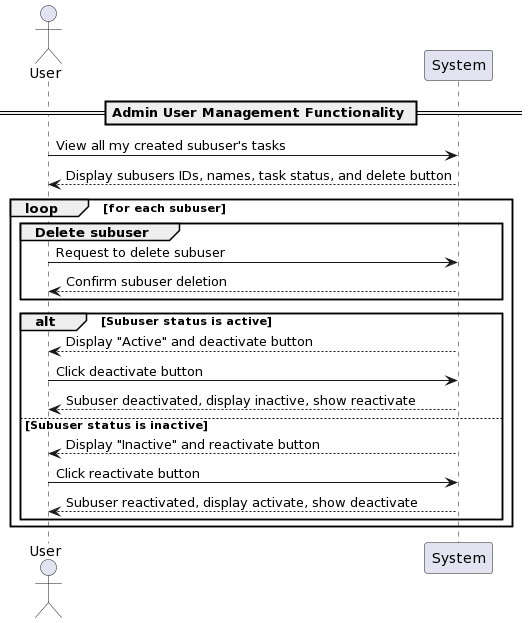

The diagram above was rendered by PlantUML. Its source (embedded in the PNG):
@startuml
actor Admin as "User"
participant System

== Admin User Management Functionality ==
Admin -> System : View all my created subuser's tasks
System --> Admin : Display subusers IDs, names, task status, and delete button

loop for each subuser
  group Delete subuser
    Admin -> System : Request to delete subuser
    System --> Admin : Confirm subuser deletion
  end
    alt Subuser status is active
        System --> Admin : Display "Active" and deactivate button
        Admin -> System : Click deactivate button
        System --> Admin : Subuser deactivated, display inactive, show reactivate
    else Subuser status is inactive
        System --> Admin : Display "Inactive" and reactivate button
        Admin -> System : Click reactivate button
        System --> Admin : Subuser reactivated, display activate, show deactivate
    end
end
@enduml